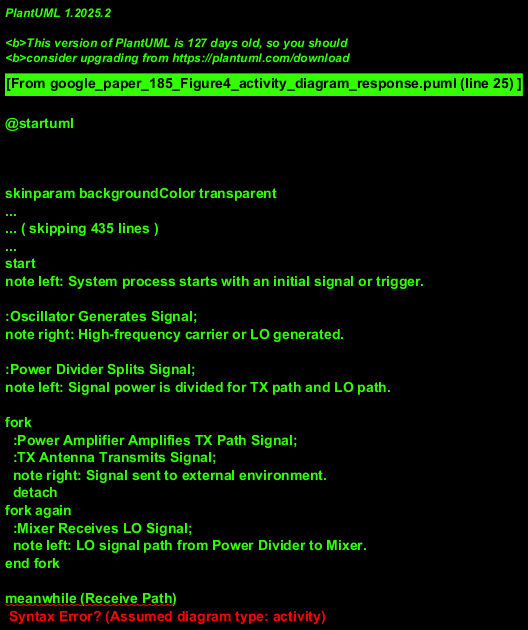

The diagram above was rendered by PlantUML. Its source (embedded in the PNG):
@startuml
!theme materia

title RF System Signal Processing Activity

start
note left: System process starts with an initial signal or trigger.

:Oscillator Generates Signal;
note right: High-frequency carrier or LO generated.

:Power Divider Splits Signal;
note left: Signal power is divided for TX path and LO path.

fork
  :Power Amplifier Amplifies TX Path Signal;
  :TX Antenna Transmits Signal;
  note right: Signal sent to external environment.
  detach
fork again
  :Mixer Receives LO Signal;
  note left: LO signal path from Power Divider to Mixer.
end fork

meanwhile (Receive Path)
  :RX Antenna Receives External Signal;
  note left: RF signal captured from environment.
  :Low-Noise Amplifier Amplifies RX Signal;
  :Mixer Receives Amplified RX Signal;
endÙ…ÛŒ
note right of Mixer Receives LO Signal: Mixer requires both LO and RX signals.
' Implicit join before Mix Signals. PlantUML might render this sequentially or require explicit synchronization.
' For clarity, we assume Mixer waits for both inputs.

:Mixer Combines Signals (Downconversion);
note right: Produces Intermediate Frequency (IF) signal.

:Low-Pass Filter Processes IF Signal;
note left: Filters IF signal to remove unwanted frequencies.

:ADC Converts IF Signal to Digital Data;

:Digital Data Output;
note right: Processed signal available in digital form.

stop

@enduml